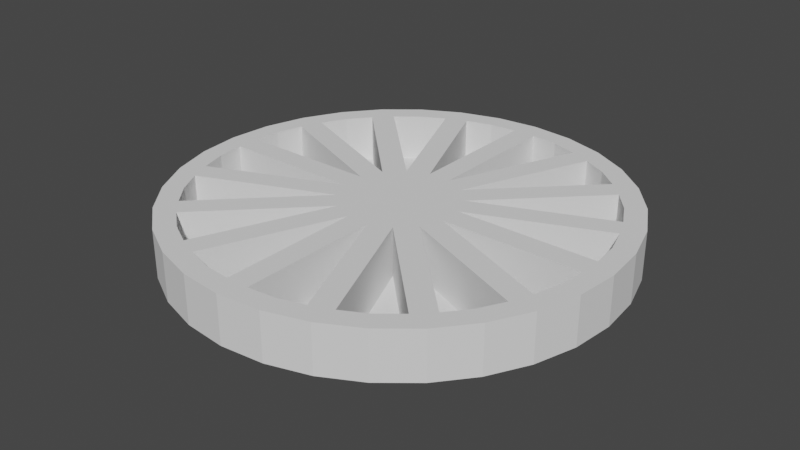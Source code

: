 # Source: mixerdrain_-_Copy.blend  (saved by Blender 3.6.11; exported with 4.5.12 LTS)
import bpy
from mathutils import Matrix  # noqa: F401  (used for matrix-valued properties, if any)

bpy.ops.wm.read_factory_settings(use_empty=True)
scene = bpy.context.scene
scene.name = 'Scene'

# ---- collections
col_collection = bpy.data.collections.new('Collection'); scene.collection.children.link(col_collection)
col_export = bpy.data.collections.new('Export'); scene.collection.children.link(col_export)

# ---- world
world_world = bpy.data.worlds.new('World'); scene.world = world_world
world_world.use_nodes = True; world_world.node_tree.nodes.clear()
_N = world_world.node_tree.nodes; _L = world_world.node_tree.links
n0 = _N.new('ShaderNodeOutputWorld'); n0.name = 'World Output'; n0.location = (300, 300)
n1 = _N.new('ShaderNodeBackground'); n1.name = 'Background'; n1.location = (10, 300)
n1.inputs[0].default_value = (0.05088, 0.05088, 0.05088, 1.0)
_L.new(n1.outputs[0], n0.inputs[0])
n0.is_active_output = True
world_world.color = (0.05088, 0.05088, 0.05088)
world_world.use_sun_shadow = False
world_world.sun_shadow_jitter_overblur = 0.0

# ---- meshes
me_cylinder = bpy.data.meshes.new('Cylinder')
me_cylinder.from_pydata([(0.0, 1.0, -0.1086), (0.0, 1.0, 0.1086), (0.1951, 0.9808, -0.1086), (0.1951, 0.9808, 0.1086), (0.3827, 0.9239, -0.1086), (0.3827, 0.9239, 0.1086), (0.5556, 0.8315, -0.1086), (0.5556, 0.8315, 0.1086), (0.7071, 0.7071, -0.1086), (0.7071, 0.7071, 0.1086), (0.8315, 0.5556, -0.1086), (0.8315, 0.5556, 0.1086), (0.9239, 0.3827, -0.1086), (0.9239, 0.3827, 0.1086), (0.9808, 0.1951, -0.1086), (0.9808, 0.1951, 0.1086), (1.0, 0.0, -0.1086), (1.0, 0.0, 0.1086), (0.9808, -0.1951, -0.1086), (0.9808, -0.1951, 0.1086), (0.9239, -0.3827, -0.1086), (0.9239, -0.3827, 0.1086), (0.8315, -0.5556, -0.1086), (0.8315, -0.5556, 0.1086), (0.7071, -0.7071, -0.1086), (0.7071, -0.7071, 0.1086), (0.5556, -0.8315, -0.1086), (0.5556, -0.8315, 0.1086), (0.3827, -0.9239, -0.1086), (0.3827, -0.9239, 0.1086), (0.1951, -0.9808, -0.1086), (0.1951, -0.9808, 0.1086), (0.0, -1.0, -0.1086), (0.0, -1.0, 0.1086), (-0.1951, -0.9808, -0.1086), (-0.1951, -0.9808, 0.1086), (-0.3827, -0.9239, -0.1086), (-0.3827, -0.9239, 0.1086), (-0.5556, -0.8315, -0.1086), (-0.5556, -0.8315, 0.1086), (-0.7071, -0.7071, -0.1086), (-0.7071, -0.7071, 0.1086), (-0.8315, -0.5556, -0.1086), (-0.8315, -0.5556, 0.1086), (-0.9239, -0.3827, -0.1086), (-0.9239, -0.3827, 0.1086), (-0.9808, -0.1951, -0.1086), (-0.9808, -0.1951, 0.1086), (-1.0, 0.0, -0.1086), (-1.0, 0.0, 0.1086), (-0.9808, 0.1951, -0.1086), (-0.9808, 0.1951, 0.1086), (-0.9239, 0.3827, -0.1086), (-0.9239, 0.3827, 0.1086), (-0.8315, 0.5556, -0.1086), (-0.8315, 0.5556, 0.1086), (-0.7071, 0.7071, -0.1086), (-0.7071, 0.7071, 0.1086), (-0.5556, 0.8315, -0.1086), (-0.5556, 0.8315, 0.1086), (-0.3827, 0.9239, -0.1086), (-0.3827, 0.9239, 0.1086), (-0.1951, 0.9808, -0.1086), (-0.1951, 0.9808, 0.1086), (0.0, 0.0, 0.1086), (0.8527, 0.2969, 0.1086), (0.8891, 0.1769, 0.1086), (0.9014, 0.052, 0.1086), (0.2614, 0.052, 0.1086), (0.6742, 0.6006, 0.1086), (0.7538, 0.5036, 0.1086), (0.8129, 0.393, 0.1086), (0.2216, 0.1481, 0.1086), (0.393, 0.8129, 0.1086), (0.5036, 0.7538, 0.1086), (0.6006, 0.6742, 0.1086), (0.1481, 0.2216, 0.1086), (0.052, 0.9014, 0.1086), (0.1769, 0.8891, 0.1086), (0.2969, 0.8527, 0.1086), (0.052, 0.2614, 0.1086), (-0.052, 0.9014, 0.1086), (-0.2969, 0.8527, 0.1086), (-0.1769, 0.8891, 0.1086), (-0.052, 0.2614, 0.1086), (-0.6006, 0.6742, 0.1086), (-0.5036, 0.7538, 0.1086), (-0.393, 0.8129, 0.1086), (-0.1481, 0.2216, 0.1086), (-0.8129, 0.393, 0.1086), (-0.7538, 0.5036, 0.1086), (-0.6742, 0.6006, 0.1086), (-0.2216, 0.1481, 0.1086), (-0.9014, 0.052, 0.1086), (-0.8891, 0.1769, 0.1086), (-0.8527, 0.2969, 0.1086), (-0.2614, 0.052, 0.1086), (-0.8527, -0.2969, 0.1086), (-0.8891, -0.1769, 0.1086), (-0.9014, -0.052, 0.1086), (-0.2614, -0.052, 0.1086), (-0.6742, -0.6006, 0.1086), (-0.7538, -0.5036, 0.1086), (-0.8129, -0.393, 0.1086), (-0.2216, -0.1481, 0.1086), (-0.393, -0.8129, 0.1086), (-0.5036, -0.7538, 0.1086), (-0.6006, -0.6742, 0.1086), (-0.1481, -0.2216, 0.1086), (-0.052, -0.9014, 0.1086), (-0.1769, -0.8891, 0.1086), (-0.2969, -0.8527, 0.1086), (-0.052, -0.2614, 0.1086), (0.2969, -0.8527, 0.1086), (0.1769, -0.8891, 0.1086), (0.052, -0.9014, 0.1086), (0.052, -0.2614, 0.1086), (0.6006, -0.6742, 0.1086), (0.5036, -0.7538, 0.1086), (0.393, -0.8129, 0.1086), (0.1481, -0.2216, 0.1086), (0.8129, -0.393, 0.1086), (0.7538, -0.5036, 0.1086), (0.6742, -0.6006, 0.1086), (0.2216, -0.1481, 0.1086), (0.9014, -0.052, 0.1086), (0.8891, -0.1769, 0.1086), (0.8527, -0.2969, 0.1086), (0.2614, -0.052, 0.1086), (0.0, 0.0, -0.1425), (0.8527, 0.2969, -0.1425), (0.8891, 0.1769, -0.1425), (0.9014, 0.052, -0.1425), (0.2614, 0.052, -0.1425), (0.6742, 0.6006, -0.1425), (0.7538, 0.5036, -0.1425), (0.8129, 0.393, -0.1425), (0.2216, 0.1481, -0.1425), (0.393, 0.8129, -0.1425), (0.5036, 0.7538, -0.1425), (0.6006, 0.6742, -0.1425), (0.1481, 0.2216, -0.1425), (0.052, 0.9014, -0.1425), (0.1769, 0.8891, -0.1425), (0.2969, 0.8527, -0.1425), (0.052, 0.2614, -0.1425), (-0.052, 0.9014, -0.1425), (-0.2969, 0.8527, -0.1425), (-0.1769, 0.8891, -0.1425), (-0.052, 0.2614, -0.1425), (-0.6006, 0.6742, -0.1425), (-0.5036, 0.7538, -0.1425), (-0.393, 0.8129, -0.1425), (-0.1481, 0.2216, -0.1425), (-0.8129, 0.393, -0.1425), (-0.7538, 0.5036, -0.1425), (-0.6742, 0.6006, -0.1425), (-0.2216, 0.1481, -0.1425), (-0.9014, 0.052, -0.1425), (-0.8891, 0.1769, -0.1425), (-0.8527, 0.2969, -0.1425), (-0.2614, 0.052, -0.1425), (-0.8527, -0.2969, -0.1425), (-0.8891, -0.1769, -0.1425), (-0.9014, -0.052, -0.1425), (-0.2614, -0.052, -0.1425), (-0.6742, -0.6006, -0.1425), (-0.7538, -0.5036, -0.1425), (-0.8129, -0.393, -0.1425), (-0.2216, -0.1481, -0.1425), (-0.393, -0.8129, -0.1425), (-0.5036, -0.7538, -0.1425), (-0.6006, -0.6742, -0.1425), (-0.1481, -0.2216, -0.1425), (-0.052, -0.9014, -0.1425), (-0.1769, -0.8891, -0.1425), (-0.2969, -0.8527, -0.1425), (-0.052, -0.2614, -0.1425), (0.2969, -0.8527, -0.1425), (0.1769, -0.8891, -0.1425), (0.052, -0.9014, -0.1425), (0.052, -0.2614, -0.1425), (0.6006, -0.6742, -0.1425), (0.5036, -0.7538, -0.1425), (0.393, -0.8129, -0.1425), (0.1481, -0.2216, -0.1425), (0.8129, -0.393, -0.1425), (0.7538, -0.5036, -0.1425), (0.6742, -0.6006, -0.1425), (0.2216, -0.1481, -0.1425), (0.9014, -0.052, -0.1425), (0.8891, -0.1769, -0.1425), (0.8527, -0.2969, -0.1425), (0.2614, -0.052, -0.1425)], [], [(0, 1, 3, 2), (2, 3, 5, 4), (4, 5, 7, 6), (6, 7, 9, 8), (8, 9, 11, 10), (10, 11, 13, 12), (12, 13, 15, 14), (14, 15, 17, 16), (16, 17, 19, 18), (18, 19, 21, 20), (20, 21, 23, 22), (22, 23, 25, 24), (24, 25, 27, 26), (26, 27, 29, 28), (28, 29, 31, 30), (30, 31, 33, 32), (32, 33, 35, 34), (34, 35, 37, 36), (36, 37, 39, 38), (38, 39, 41, 40), (40, 41, 43, 42), (42, 43, 45, 44), (44, 45, 47, 46), (46, 47, 49, 48), (48, 49, 51, 50), (50, 51, 53, 52), (52, 53, 55, 54), (54, 55, 57, 56), (56, 57, 59, 58), (58, 59, 61, 60), (60, 61, 63, 62), (62, 63, 1, 0), (0, 2, 4, 6, 8, 10, 12, 14, 16, 18, 20, 22, 24, 26, 28, 30, 32, 34, 36, 38, 40, 42, 44, 46, 48, 50, 52, 54, 56, 58, 60, 62), (53, 64, 92, 89), (64, 61, 87, 88), (61, 59, 86, 87), (61, 64, 84, 82), (1, 64, 80, 77), (9, 7, 74, 75), (64, 21, 127, 128), (64, 25, 123, 124), (29, 27, 118, 119), (64, 116, 113, 29), (33, 109, 110, 35), (64, 41, 107, 108), (45, 43, 102, 103), (64, 49, 99, 100), (49, 64, 96, 93), (55, 53, 89, 90), (63, 61, 82, 83), (3, 1, 77, 78), (7, 5, 73, 74), (13, 11, 70, 71), (11, 9, 69, 70), (13, 64, 68, 65), (17, 15, 66, 67), (19, 17, 125, 126), (21, 121, 122, 23), (64, 29, 119, 120), (31, 114, 115, 33), (64, 112, 109, 33), (37, 105, 106, 39), (64, 45, 103, 104), (45, 64, 100, 97), (53, 95, 96, 64), (104, 103, 168, 169), (76, 64, 129, 141), (64, 17, 67, 68), (15, 13, 65, 66), (91, 90, 155, 156), (128, 193, 129, 64), (64, 13, 71, 72), (9, 64, 72, 69), (90, 89, 154, 155), (104, 169, 166, 101), (64, 9, 75, 76), (5, 64, 76, 73), (103, 102, 167, 168), (116, 181, 178, 113), (64, 5, 79, 80), (5, 3, 78, 79), (76, 75, 140, 141), (88, 153, 129, 64), (64, 1, 81, 84), (1, 63, 83, 81), (101, 166, 167, 102), (115, 180, 181, 116), (59, 57, 85, 86), (57, 64, 88, 85), (128, 127, 192, 193), (114, 179, 180, 115), (57, 55, 90, 91), (64, 57, 91, 92), (73, 76, 141, 138), (88, 87, 152, 153), (51, 49, 93, 94), (51, 94, 95, 53), (113, 178, 179, 114), (125, 128, 193, 190), (47, 45, 97, 98), (49, 47, 98, 99), (75, 74, 139, 140), (127, 126, 191, 192), (64, 104, 101, 41), (41, 101, 102, 43), (74, 73, 138, 139), (85, 88, 153, 150), (64, 108, 105, 37), (41, 39, 106, 107), (126, 125, 190, 191), (72, 137, 129, 64), (64, 37, 111, 112), (37, 35, 110, 111), (87, 86, 151, 152), (97, 100, 165, 162), (33, 115, 116, 64), (29, 113, 114, 31), (64, 112, 177, 129), (64, 129, 189, 124), (64, 120, 117, 25), (25, 117, 118, 27), (86, 85, 150, 151), (100, 99, 164, 165), (64, 124, 121, 21), (25, 23, 122, 123), (112, 111, 176, 177), (99, 98, 163, 164), (17, 64, 128, 125), (21, 19, 126, 127), (133, 131, 130), (133, 132, 131), (137, 135, 134), (137, 136, 135), (141, 139, 138), (141, 140, 139), (145, 143, 142), (145, 144, 143), (149, 148, 147), (149, 146, 148), (150, 153, 151), (153, 152, 151), (156, 155, 157), (155, 154, 157), (159, 158, 161), (159, 161, 160), (163, 162, 165), (164, 163, 165), (168, 167, 169), (166, 169, 167), (172, 171, 173), (170, 173, 171), (176, 175, 177), (174, 177, 175), (179, 181, 180), (178, 181, 179), (184, 183, 185), (182, 185, 183), (188, 187, 189), (186, 189, 187), (191, 193, 192), (193, 191, 190), (89, 92, 157, 154), (78, 77, 142, 143), (100, 64, 129, 165), (116, 64, 129, 181), (96, 161, 129, 64), (64, 104, 169, 129), (79, 78, 143, 144), (117, 182, 183, 118), (92, 91, 156, 157), (77, 80, 145, 142), (66, 65, 130, 131), (119, 118, 183, 184), (67, 66, 131, 132), (120, 185, 182, 117), (105, 170, 171, 106), (64, 129, 157, 92), (80, 79, 144, 145), (68, 67, 132, 133), (107, 106, 171, 172), (65, 68, 133, 130), (120, 119, 184, 185), (108, 173, 170, 105), (94, 93, 158, 159), (64, 80, 145, 129), (64, 120, 185, 129), (94, 159, 160, 95), (108, 107, 172, 173), (93, 96, 161, 158), (83, 82, 147, 148), (64, 129, 133, 68), (81, 83, 148, 146), (121, 186, 187, 122), (95, 160, 161, 96), (84, 81, 146, 149), (70, 69, 134, 135), (123, 122, 187, 188), (64, 129, 173, 108), (82, 84, 149, 147), (71, 70, 135, 136), (124, 189, 186, 121), (109, 174, 175, 110), (69, 72, 137, 134), (111, 110, 175, 176), (124, 123, 188, 189), (112, 177, 174, 109), (98, 97, 162, 163), (64, 129, 149, 84), (72, 71, 136, 137)])
_uv = me_cylinder.uv_layers.new(name='UVMap')
_uv.uv.foreach_set('vector', [0.1106, 0.4715, 0.0646, 0.4715, 0.0646, 0.44, 0.1106, 0.44, 0.169, 0.7381, 0.123, 0.7381, 0.123, 0.7086, 0.169, 0.7086, 0.169, 0.7086, 0.123, 0.7086, 0.123, 0.6739, 0.169, 0.6739, 0.169, 0.6739, 0.123, 0.6739, 0.123, 0.6355, 0.169, 0.6355, 0.169, 0.6355, 0.123, 0.6355, 0.123, 0.5947, 0.169, 0.5947, 0.169, 0.5947, 0.123, 0.5947, 0.123, 0.5532, 0.169, 0.5532, 0.169, 0.5532, 0.123, 0.5532, 0.123, 0.5126, 0.169, 0.5126, 0.169, 0.5126, 0.123, 0.5126, 0.123, 0.4743, 0.169, 0.4743, 0.169, 0.4743, 0.123, 0.4743, 0.123, 0.44, 0.169, 0.44, 0.0522, 0.7672, 0.0062, 0.7672, 0.0062, 0.7372, 0.0522, 0.7372, 0.0522, 0.7372, 0.0062, 0.7372, 0.0062, 0.7022, 0.0522, 0.7022, 0.0522, 0.7022, 0.0062, 0.7022, 0.0062, 0.6635, 0.0522, 0.6635, 0.0522, 0.6635, 0.0062, 0.6635, 0.0062, 0.6227, 0.0522, 0.6227, 0.0522, 0.6227, 0.0062, 0.6227, 0.0062, 0.5812, 0.0522, 0.5812, 0.0522, 0.5812, 0.0062, 0.5812, 0.0062, 0.5407, 0.0522, 0.5407, 0.0522, 0.5407, 0.0062, 0.5407, 0.0062, 0.5027, 0.0522, 0.5027, 0.0522, 0.5027, 0.0062, 0.5027, 0.0062, 0.4687, 0.0522, 0.4687, 0.0522, 0.4687, 0.0062, 0.4687, 0.0062, 0.44, 0.0522, 0.44, 0.2274, 0.7084, 0.1814, 0.7084, 0.1814, 0.6748, 0.2274, 0.6748, 0.2274, 0.6748, 0.1814, 0.6748, 0.1814, 0.6371, 0.2274, 0.6371, 0.2274, 0.6371, 0.1814, 0.6371, 0.1814, 0.5967, 0.2274, 0.5967, 0.2274, 0.5967, 0.1814, 0.5967, 0.1814, 0.5552, 0.2274, 0.5552, 0.2274, 0.5552, 0.1814, 0.5552, 0.1814, 0.5143, 0.2274, 0.5143, 0.2274, 0.5143, 0.1814, 0.5143, 0.1814, 0.4753, 0.2274, 0.4753, 0.2274, 0.4753, 0.1814, 0.4753, 0.1814, 0.44, 0.2274, 0.44, 0.1106, 0.7393, 0.0646, 0.7393, 0.0646, 0.7067, 0.1106, 0.7067, 0.1106, 0.7067, 0.0646, 0.7067, 0.0646, 0.6697, 0.1106, 0.6697, 0.1106, 0.6697, 0.0646, 0.6697, 0.0646, 0.6297, 0.1106, 0.6297, 0.1106, 0.6297, 0.0646, 0.6297, 0.0646, 0.5883, 0.1106, 0.5883, 0.1106, 0.5883, 0.0646, 0.5883, 0.0646, 0.5471, 0.1106, 0.5471, 0.1106, 0.5471, 0.0646, 0.5471, 0.0646, 0.5077, 0.1106, 0.5077, 0.1106, 0.5077, 0.0646, 0.5077, 0.0646, 0.4715, 0.1106, 0.4715, 0.4276, 0.2376, 0.4195, 0.2783, 0.4036, 0.3167, 0.3805, 0.3512, 0.3512, 0.3805, 0.3167, 0.4036, 0.2783, 0.4195, 0.2376, 0.4276, 0.1961, 0.4276, 0.1554, 0.4195, 0.1171, 0.4036, 0.08258, 0.3805, 0.05323, 0.3512, 0.03018, 0.3167, 0.0143, 0.2783, 0.0062, 0.2376, 0.0062, 0.1961, 0.0143, 0.1554, 0.03018, 0.1171, 0.05323, 0.08258, 0.08258, 0.05323, 0.1171, 0.03018, 0.1554, 0.0143, 0.1961, 0.0062, 0.2376, 0.0062, 0.2783, 0.0143, 0.3167, 0.03018, 0.3512, 0.05323, 0.3805, 0.08258, 0.4036, 0.1171, 0.4195, 0.1554, 0.4276, 0.1961, 0.44, 0.4296, 0.44, 0.2179, 0.451, 0.2732, 0.451, 0.4087, 0.44, 0.2179, 0.5896, 0.3676, 0.5671, 0.3606, 0.4713, 0.2648, 0.5896, 0.3676, 0.5576, 0.3939, 0.5466, 0.3775, 0.5671, 0.3606, 0.5896, 0.3676, 0.44, 0.2179, 0.4869, 0.2492, 0.5827, 0.345, 0.6355, 0.2989, 0.44, 0.2179, 0.4953, 0.2289, 0.6205, 0.2808, 0.6355, 0.1369, 0.6476, 0.1766, 0.6282, 0.1805, 0.6205, 0.155, 0.44, 0.2179, 0.44, 0.0062, 0.451, 0.02707, 0.451, 0.1626, 0.5907, 0.6527, 0.57, 0.442, 0.583, 0.4617, 0.5962, 0.5965, 0.7835, 0.0062, 0.825, 0.0062, 0.8231, 0.02589, 0.7965, 0.02589, 0.44, 0.6537, 0.451, 0.5984, 0.451, 0.4629, 0.44, 0.442, 0.521, 0.4581, 0.5232, 0.4816, 0.5466, 0.4941, 0.5576, 0.4777, 0.8043, 0.44, 0.7835, 0.2293, 0.7965, 0.249, 0.8098, 0.3838, 0.3482, 0.444, 0.3895, 0.44, 0.3895, 0.4597, 0.3631, 0.4623, 0.3895, 0.6517, 0.2719, 0.4756, 0.2926, 0.4869, 0.3679, 0.5995, 0.2719, 0.4756, 0.3895, 0.6517, 0.3496, 0.6118, 0.2743, 0.4991, 0.4813, 0.4255, 0.44, 0.4296, 0.451, 0.4087, 0.4774, 0.4061, 0.616, 0.3355, 0.5896, 0.3676, 0.5827, 0.345, 0.5995, 0.3245, 0.6476, 0.2592, 0.6355, 0.2989, 0.6205, 0.2808, 0.6282, 0.2553, 0.6476, 0.1766, 0.6517, 0.2179, 0.6308, 0.2069, 0.6282, 0.1805, 0.5896, 0.0682, 0.616, 0.1003, 0.5995, 0.1113, 0.5827, 0.09075, 0.616, 0.1003, 0.6355, 0.1369, 0.612, 0.1347, 0.5995, 0.1113, 0.5896, 0.0682, 0.44, 0.2179, 0.4713, 0.171, 0.5671, 0.07518, 0.521, 0.02231, 0.5576, 0.04188, 0.5466, 0.05833, 0.5232, 0.04581, 0.4813, 0.01027, 0.521, 0.02231, 0.5028, 0.03738, 0.4774, 0.02967, 0.7835, 0.4524, 0.7965, 0.472, 0.8231, 0.472, 0.825, 0.4524, 0.8043, 0.2169, 0.7835, 0.0062, 0.7965, 0.02589, 0.8098, 0.1607, 0.4813, 0.4461, 0.4774, 0.4655, 0.5028, 0.4732, 0.521, 0.4581, 0.44, 0.6537, 0.4713, 0.6068, 0.5232, 0.4816, 0.521, 0.4581, 0.2398, 0.6641, 0.2528, 0.6837, 0.2794, 0.6837, 0.2813, 0.6641, 0.3895, 0.6517, 0.3482, 0.444, 0.3631, 0.4623, 0.3895, 0.5952, 0.3482, 0.444, 0.3895, 0.6517, 0.3679, 0.5995, 0.3415, 0.4666, 0.3476, 0.8747, 0.3606, 0.855, 0.3739, 0.7202, 0.3683, 0.6641, 0.6641, 0.1407, 0.6641, 0.0062, 0.7172, 0.0062, 0.7172, 0.1407, 0.6641, 0.2473, 0.6641, 0.197, 0.7172, 0.197, 0.7172, 0.2473, 0.44, 0.2179, 0.521, 0.02231, 0.5232, 0.04581, 0.4713, 0.171, 0.5576, 0.04188, 0.5896, 0.0682, 0.5671, 0.07518, 0.5466, 0.05833, 0.6641, 0.9331, 0.6888, 0.9331, 0.6888, 0.9863, 0.6641, 0.9863, 0.6641, 0.2398, 0.7172, 0.2398, 0.7172, 0.197, 0.6641, 0.197, 0.44, 0.2179, 0.5896, 0.0682, 0.5827, 0.09075, 0.4869, 0.1865, 0.6355, 0.1369, 0.44, 0.2179, 0.4869, 0.1865, 0.612, 0.1347, 0.6888, 0.9331, 0.7112, 0.9331, 0.7112, 0.9863, 0.6888, 0.9863, 0.6641, 0.1407, 0.7172, 0.1407, 0.7172, 0.01026, 0.6641, 0.01026, 0.44, 0.2179, 0.6355, 0.1369, 0.6205, 0.155, 0.4953, 0.2069, 0.6517, 0.2179, 0.44, 0.2179, 0.4953, 0.2069, 0.6308, 0.2069, 0.2008, 0.868, 0.2274, 0.868, 0.2274, 0.9212, 0.2008, 0.9212, 0.44, 0.9487, 0.4931, 0.9487, 0.4931, 0.814, 0.44, 0.814, 0.44, 0.2179, 0.6517, 0.2179, 0.6308, 0.2289, 0.4953, 0.2289, 0.6517, 0.2179, 0.6476, 0.2592, 0.6282, 0.2553, 0.6308, 0.2289, 0.7835, 0.9567, 0.7835, 0.8233, 0.8367, 0.8233, 0.8367, 0.9567, 0.6641, 0.6432, 0.7172, 0.6432, 0.7172, 0.587, 0.6641, 0.587, 0.44, 0.2179, 0.6355, 0.2989, 0.612, 0.3011, 0.4869, 0.2492, 0.6355, 0.2989, 0.616, 0.3355, 0.5995, 0.3245, 0.612, 0.3011, 0.4015, 0.6641, 0.4015, 0.7172, 0.4273, 0.7172, 0.4273, 0.6641, 0.6641, 0.3734, 0.7172, 0.3734, 0.7172, 0.2516, 0.6641, 0.2516, 0.5576, 0.3939, 0.521, 0.4135, 0.5232, 0.39, 0.5466, 0.3775, 0.521, 0.4135, 0.44, 0.2179, 0.4713, 0.2648, 0.5232, 0.39, 0.3709, 0.9923, 0.3709, 0.8871, 0.4241, 0.8871, 0.4241, 0.9923, 0.9285, 0.6002, 0.9285, 0.6534, 0.9528, 0.6534, 0.9528, 0.6002, 0.521, 0.4135, 0.4813, 0.4255, 0.4774, 0.4061, 0.5028, 0.3984, 0.44, 0.2179, 0.521, 0.4135, 0.5028, 0.3984, 0.451, 0.2732, 0.6641, 0.3538, 0.6641, 0.2473, 0.7172, 0.2473, 0.7172, 0.3538, 0.6641, 0.9207, 0.6641, 0.7855, 0.7172, 0.7855, 0.7172, 0.9207, 0.2398, 0.502, 0.2719, 0.4756, 0.2743, 0.4991, 0.2538, 0.516, 0.3891, 0.8747, 0.3872, 0.855, 0.3606, 0.855, 0.3476, 0.8747, 0.9025, 0.6002, 0.9025, 0.6534, 0.9285, 0.6534, 0.9285, 0.6002, 0.6641, 0.3579, 0.6641, 0.2398, 0.7172, 0.2398, 0.7172, 0.3579, 0.3085, 0.4561, 0.3482, 0.444, 0.3415, 0.4666, 0.3161, 0.4743, 0.2719, 0.4756, 0.3085, 0.4561, 0.3161, 0.4743, 0.2926, 0.4869, 0.7236, 0.9331, 0.7477, 0.9331, 0.7477, 0.9863, 0.7236, 0.9863, 0.2008, 0.9336, 0.2217, 0.9336, 0.2217, 0.9867, 0.2008, 0.9867, 0.7504, 0.2169, 0.7559, 0.1607, 0.7426, 0.02589, 0.7296, 0.0062, 0.7296, 0.0062, 0.7426, 0.02589, 0.7692, 0.02589, 0.7711, 0.0062, 0.7477, 0.9331, 0.7692, 0.9331, 0.7692, 0.9863, 0.7477, 0.9863, 0.6641, 0.7731, 0.6641, 0.6432, 0.7172, 0.6432, 0.7172, 0.7731, 0.2606, 0.8747, 0.2661, 0.8186, 0.2528, 0.6837, 0.2398, 0.6641, 0.7835, 0.2293, 0.825, 0.2293, 0.8231, 0.249, 0.7965, 0.249, 0.4019, 0.5711, 0.4245, 0.5711, 0.4245, 0.6243, 0.4019, 0.6243, 0.6641, 0.2532, 0.7172, 0.2532, 0.7172, 0.197, 0.6641, 0.197, 0.5907, 0.8758, 0.57, 0.6651, 0.583, 0.6848, 0.5962, 0.8196, 0.57, 0.6651, 0.6115, 0.6651, 0.6095, 0.6848, 0.583, 0.6848, 0.8374, 0.6002, 0.864, 0.6002, 0.864, 0.6534, 0.8374, 0.6534, 0.6641, 0.771, 0.6641, 0.6387, 0.7172, 0.6387, 0.7172, 0.771, 0.521, 0.4581, 0.5028, 0.4732, 0.451, 0.5984, 0.44, 0.6537, 0.44, 0.442, 0.451, 0.4629, 0.4774, 0.4655, 0.4813, 0.4461, 0.6641, 0.587, 0.6641, 0.5436, 0.7172, 0.5436, 0.7172, 0.587, 0.6641, 0.587, 0.7172, 0.587, 0.7172, 0.5371, 0.6641, 0.5371, 0.3145, 0.8747, 0.32, 0.8186, 0.3067, 0.6837, 0.2937, 0.6641, 0.2937, 0.6641, 0.3067, 0.6837, 0.3333, 0.6837, 0.3352, 0.6641, 0.864, 0.6002, 0.8901, 0.6002, 0.8901, 0.6534, 0.864, 0.6534, 0.9406, 0.4201, 0.9406, 0.302, 0.9938, 0.302, 0.9938, 0.4201, 0.8043, 0.663, 0.8098, 0.6069, 0.7965, 0.472, 0.7835, 0.4524, 0.57, 0.442, 0.6115, 0.442, 0.6095, 0.4617, 0.583, 0.4617, 0.2398, 0.9937, 0.2398, 0.8871, 0.293, 0.8871, 0.293, 0.9937, 0.5055, 0.8795, 0.53, 0.8795, 0.53, 0.9327, 0.5055, 0.9327, 0.521, 0.02231, 0.44, 0.2179, 0.451, 0.1626, 0.5028, 0.03738, 0.44, 0.0062, 0.4813, 0.01027, 0.4774, 0.02967, 0.451, 0.02707, 0.123, 0.8859, 0.1494, 0.7531, 0.1748, 0.7608, 0.123, 0.8859, 0.123, 0.7505, 0.1494, 0.7531, 0.8478, 0.6754, 0.8742, 0.8083, 0.8478, 0.8109, 0.8478, 0.6754, 0.8996, 0.8006, 0.8742, 0.8083, 0.5042, 0.6661, 0.5306, 0.799, 0.5042, 0.8016, 0.5042, 0.6661, 0.5561, 0.7913, 0.5306, 0.799, 0.8374, 0.0062, 0.8639, 0.1391, 0.8374, 0.1417, 0.8374, 0.0062, 0.8893, 0.1314, 0.8639, 0.1391, 0.8893, 0.1541, 0.8628, 0.287, 0.8374, 0.2793, 0.8893, 0.1541, 0.8893, 0.2896, 0.8628, 0.287, 0.0062, 0.9151, 0.0062, 0.7796, 0.03263, 0.9125, 0.0062, 0.7796, 0.05805, 0.9047, 0.03263, 0.9125, 0.4918, 0.7913, 0.4664, 0.799, 0.44, 0.6661, 0.4664, 0.799, 0.44, 0.8016, 0.44, 0.6661, 0.7711, 0.8817, 0.7446, 0.8817, 0.7578, 0.7468, 0.9282, 0.4368, 0.9149, 0.302, 0.9017, 0.4368, 0.81, 0.678, 0.8354, 0.6857, 0.7835, 0.8109, 0.7835, 0.6754, 0.81, 0.678, 0.7835, 0.8109, 0.08404, 0.7517, 0.1106, 0.7517, 0.09732, 0.8865, 0.6239, 0.5892, 0.6371, 0.7241, 0.6504, 0.5892, 0.7296, 0.2293, 0.7562, 0.2293, 0.7429, 0.3641, 0.7446, 0.4524, 0.7578, 0.5872, 0.7711, 0.4524, 0.9017, 0.4492, 0.9282, 0.4492, 0.9149, 0.584, 0.912, 0.6754, 0.9253, 0.8103, 0.9386, 0.6754, 0.8628, 0.3046, 0.8893, 0.4375, 0.8893, 0.302, 0.8374, 0.3123, 0.8893, 0.4375, 0.8628, 0.3046, 0.7446, 0.5996, 0.7711, 0.5996, 0.7578, 0.7344, 0.2008, 0.7208, 0.2141, 0.8556, 0.2274, 0.7208, 0.6239, 0.7365, 0.6504, 0.7365, 0.6371, 0.8713, 0.6239, 0.442, 0.6371, 0.5768, 0.6504, 0.442, 0.8639, 0.5852, 0.8374, 0.4524, 0.8893, 0.5775, 0.8374, 0.4524, 0.8639, 0.5852, 0.8374, 0.5878, 0.3054, 0.9923, 0.3054, 0.8871, 0.3585, 0.8871, 0.3585, 0.9923, 0.7494, 0.3868, 0.7711, 0.3868, 0.7711, 0.44, 0.7494, 0.44, 0.6641, 0.6387, 0.6641, 0.587, 0.7172, 0.587, 0.7172, 0.6387, 0.6641, 0.2516, 0.6641, 0.197, 0.7172, 0.197, 0.7172, 0.2516, 0.6641, 0.6261, 0.7172, 0.6261, 0.7172, 0.587, 0.6641, 0.587, 0.6641, 0.197, 0.6641, 0.1407, 0.7172, 0.1407, 0.7172, 0.197, 0.731, 0.3868, 0.7494, 0.3868, 0.7494, 0.44, 0.731, 0.44, 0.951, 0.6754, 0.951, 0.7286, 0.9771, 0.7286, 0.9771, 0.6754, 0.6641, 0.1483, 0.6641, 0.02026, 0.7172, 0.02026, 0.7172, 0.1483, 0.9147, 0.9424, 0.9147, 0.8233, 0.9678, 0.8233, 0.9678, 0.9424, 0.5304, 0.814, 0.5567, 0.814, 0.5567, 0.8671, 0.5304, 0.8671, 0.08404, 0.8989, 0.1104, 0.8989, 0.1104, 0.9521, 0.08404, 0.9521, 0.5055, 0.814, 0.5304, 0.814, 0.5304, 0.8671, 0.5055, 0.8671, 0.6641, 0.5309, 0.7172, 0.5309, 0.7172, 0.401, 0.6641, 0.401, 0.9652, 0.6002, 0.9652, 0.6534, 0.9867, 0.6534, 0.9867, 0.6002, 0.6641, 0.197, 0.7172, 0.197, 0.7172, 0.1483, 0.6641, 0.1483, 0.9406, 0.5634, 0.9406, 0.4492, 0.9938, 0.4492, 0.9938, 0.5634, 0.6641, 0.5354, 0.6641, 0.4243, 0.7172, 0.4243, 0.7172, 0.5354, 0.4019, 0.5055, 0.4265, 0.5055, 0.4265, 0.5587, 0.4019, 0.5587, 0.9017, 0.2886, 0.9017, 0.1541, 0.9548, 0.1541, 0.9548, 0.2886, 0.6641, 0.5309, 0.6641, 0.3961, 0.7172, 0.3961, 0.7172, 0.5309, 0.6641, 0.1467, 0.7172, 0.1467, 0.7172, 0.04012, 0.6641, 0.04012, 0.4015, 0.7952, 0.4235, 0.7952, 0.4235, 0.8484, 0.4015, 0.8484, 0.6641, 0.197, 0.6641, 0.152, 0.7172, 0.152, 0.7172, 0.197, 0.6641, 0.587, 0.6641, 0.5309, 0.7172, 0.5309, 0.7172, 0.587, 0.9672, 0.0062, 0.9672, 0.05937, 0.9881, 0.05937, 0.9881, 0.0062, 0.6641, 0.1467, 0.6641, 0.0162, 0.7172, 0.0162, 0.7172, 0.1467, 0.6641, 0.7372, 0.6641, 0.6261, 0.7172, 0.6261, 0.7172, 0.7372, 0.03052, 0.9275, 0.05645, 0.9275, 0.05645, 0.9806, 0.03052, 0.9806, 0.6641, 0.587, 0.7172, 0.587, 0.7172, 0.5354, 0.6641, 0.5354, 0.0062, 0.9275, 0.03052, 0.9275, 0.03052, 0.9806, 0.0062, 0.9806, 0.4015, 0.7296, 0.4015, 0.7828, 0.4239, 0.7828, 0.4239, 0.7296, 0.57, 0.9934, 0.6231, 0.9934, 0.6231, 0.8881, 0.57, 0.8881, 0.6641, 0.1424, 0.6641, 0.02051, 0.7172, 0.02051, 0.7172, 0.1424, 0.1495, 0.8983, 0.1754, 0.8983, 0.1754, 0.9515, 0.1495, 0.9515, 0.4019, 0.44, 0.4275, 0.44, 0.4275, 0.4931, 0.4019, 0.4931, 0.6641, 0.197, 0.7172, 0.197, 0.7172, 0.1467, 0.6641, 0.1467, 0.9017, 0.141, 0.9017, 0.0062, 0.9548, 0.0062, 0.9548, 0.141, 0.123, 0.8983, 0.1495, 0.8983, 0.1495, 0.9515, 0.123, 0.9515, 0.6641, 0.5371, 0.7172, 0.5371, 0.7172, 0.4319, 0.6641, 0.4319, 0.951, 0.741, 0.951, 0.7942, 0.9727, 0.7942, 0.9727, 0.741, 0.6641, 0.3837, 0.6641, 0.2532, 0.7172, 0.2532, 0.7172, 0.3837, 0.9672, 0.07177, 0.9861, 0.07177, 0.9861, 0.1249, 0.9672, 0.1249, 0.6641, 0.5371, 0.6641, 0.4073, 0.7172, 0.4073, 0.7172, 0.5371, 0.6641, 0.5436, 0.7172, 0.5436, 0.7172, 0.4245, 0.6641, 0.4245, 0.53, 0.8795, 0.556, 0.8795, 0.556, 0.9327, 0.53, 0.9327, 0.6641, 0.197, 0.7172, 0.197, 0.7172, 0.1424, 0.6641, 0.1424, 0.8491, 0.9556, 0.8491, 0.8233, 0.9023, 0.8233, 0.9023, 0.9556])
me_cylinder.update()

# ---- objects
ob_cylinder = bpy.data.objects.new('Cylinder', me_cylinder)

# ---- transforms, parenting, visibility, modifiers, constraints
ob_cylinder.location = (0.0, 0.0, 0.0)

# ---- collection membership
col_collection.objects.link(ob_cylinder)

# ---- scene / render settings (as saved in the file)
scene.frame_start = 1; scene.frame_end = 250; scene.frame_set(1)
scene.render.engine = 'BLENDER_EEVEE_NEXT'
scene.cycles.sampling_pattern = 'TABULATED_SOBOL'
scene.view_settings.view_transform = 'Filmic'
bpy.context.view_layer.update()

# ---- added for rendering (the .blend has no active camera and no usable light): camera, sun
cam_auto = bpy.data.cameras.new('AutoCamera')
cam_auto.lens = 50.0
cam_auto.sensor_width = 36.0
cam_auto.clip_end = 1000.0
ob_auto_camera = bpy.data.objects.new('AutoCamera', cam_auto)
scene.collection.objects.link(ob_auto_camera)
ob_auto_camera.location = (2.62723, -3.15267, 2.08485)
ob_auto_camera.rotation_euler = (1.09748, -7.21219e-08, 0.694738)
scene.camera = ob_auto_camera
light_auto_sun = bpy.data.lights.new('AutoSun', 'SUN')
light_auto_sun.energy = 3.0
light_auto_sun.angle = 0.0523599
ob_auto_sun = bpy.data.objects.new('AutoSun', light_auto_sun)
scene.collection.objects.link(ob_auto_sun)
ob_auto_sun.rotation_euler = (0.872665, 0.174533, 0.523599)
bpy.context.view_layer.update()
